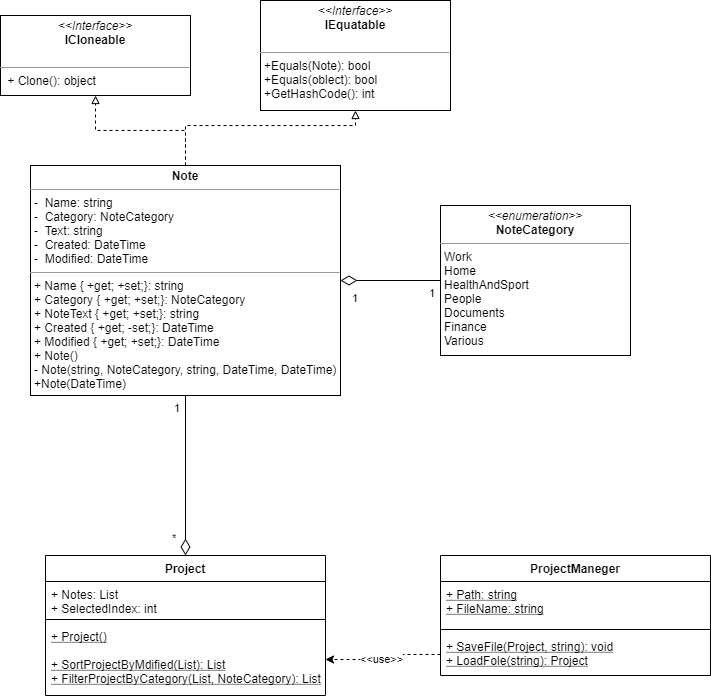

The diagram above was exported from draw.io. Its source (the exported page's mxGraphModel, read from the mxfile embedded in the PNG):
<mxGraphModel dx="782" dy="733" grid="1" gridSize="10" guides="1" tooltips="1" connect="1" arrows="1" fold="1" page="1" pageScale="1" pageWidth="827" pageHeight="1169" math="0" shadow="0">
  <root>
    <mxCell id="0" />
    <mxCell id="1" parent="0" />
    <mxCell id="hmTG6pEHa0AOLIqJvM90-6" style="edgeStyle=orthogonalEdgeStyle;rounded=0;orthogonalLoop=1;jettySize=auto;html=1;exitX=0.5;exitY=0;exitDx=0;exitDy=0;entryX=0.5;entryY=1;entryDx=0;entryDy=0;endArrow=block;endFill=0;dashed=1;" edge="1" parent="1" source="5halR_1K-nt4hbEGs724-30" target="5halR_1K-nt4hbEGs724-49">
      <mxGeometry relative="1" as="geometry" />
    </mxCell>
    <mxCell id="hmTG6pEHa0AOLIqJvM90-8" style="edgeStyle=orthogonalEdgeStyle;rounded=0;orthogonalLoop=1;jettySize=auto;html=1;exitX=0.5;exitY=0;exitDx=0;exitDy=0;entryX=0.5;entryY=1;entryDx=0;entryDy=0;endArrow=block;endFill=0;dashed=1;" edge="1" parent="1" source="5halR_1K-nt4hbEGs724-30" target="hmTG6pEHa0AOLIqJvM90-1">
      <mxGeometry relative="1" as="geometry">
        <Array as="points">
          <mxPoint x="355" y="240" />
          <mxPoint x="525" y="240" />
        </Array>
      </mxGeometry>
    </mxCell>
    <mxCell id="5halR_1K-nt4hbEGs724-30" value="&lt;p style=&quot;margin: 0px ; margin-top: 4px ; text-align: center&quot;&gt;&lt;b&gt;Note&lt;/b&gt;&lt;/p&gt;&lt;hr size=&quot;1&quot;&gt;&lt;p style=&quot;margin: 0px ; margin-left: 4px&quot;&gt;-&amp;nbsp; Name: string&lt;/p&gt;&lt;p style=&quot;margin: 0px ; margin-left: 4px&quot;&gt;-&amp;nbsp; Category: NoteCategory&lt;br&gt;&lt;/p&gt;&lt;p style=&quot;margin: 0px ; margin-left: 4px&quot;&gt;-&amp;nbsp; Text: string&lt;br&gt;&lt;/p&gt;&lt;p style=&quot;margin: 0px ; margin-left: 4px&quot;&gt;-&amp;nbsp; Created: DateTime&lt;/p&gt;&lt;p style=&quot;margin: 0px ; margin-left: 4px&quot;&gt;-&amp;nbsp; Modified: DateTime&lt;/p&gt;&lt;hr size=&quot;1&quot;&gt;&lt;p style=&quot;margin: 0px 0px 0px 4px&quot;&gt;+ Name { +get; +set;}: string&lt;/p&gt;&lt;p style=&quot;margin: 0px 0px 0px 4px&quot;&gt;+ Category { +get; +set;}: NoteCategory&lt;/p&gt;&lt;p style=&quot;margin: 0px 0px 0px 4px&quot;&gt;+ NoteText { +get; +set;}: string&lt;/p&gt;&lt;p style=&quot;margin: 0px 0px 0px 4px&quot;&gt;+ Created { +get; -set;}: DateTime&lt;/p&gt;&lt;p style=&quot;margin: 0px 0px 0px 4px&quot;&gt;+ Modified { +get; +set;}: DateTime&lt;/p&gt;&lt;p style=&quot;margin: 0px 0px 0px 4px&quot;&gt;+ Note()&lt;/p&gt;&lt;p style=&quot;margin: 0px 0px 0px 4px&quot;&gt;- Note(string, NoteCategory, string, DateTime, DateTime)&lt;/p&gt;&lt;p style=&quot;margin: 0px 0px 0px 4px&quot;&gt;+Note(DateTime)&lt;/p&gt;&lt;p style=&quot;margin: 0px 0px 0px 4px&quot;&gt;&lt;br&gt;&lt;/p&gt;" style="verticalAlign=top;align=left;overflow=fill;fontSize=12;fontFamily=Helvetica;html=1;" parent="1" vertex="1">
      <mxGeometry x="200" y="280" width="310" height="230" as="geometry" />
    </mxCell>
    <mxCell id="5halR_1K-nt4hbEGs724-48" value="&lt;p style=&quot;margin: 0px ; margin-top: 4px ; text-align: center&quot;&gt;&lt;i&gt;&amp;lt;&amp;lt;enumeration&amp;gt;&amp;gt;&lt;/i&gt;&lt;br&gt;&lt;b&gt;NoteCategory&lt;/b&gt;&lt;/p&gt;&lt;hr size=&quot;1&quot;&gt;&lt;p style=&quot;margin: 0px 0px 0px 4px&quot;&gt;Work&lt;/p&gt;&lt;p style=&quot;margin: 0px 0px 0px 4px&quot;&gt;&lt;span&gt;Home&lt;/span&gt;&lt;/p&gt;&lt;p style=&quot;margin: 0px 0px 0px 4px&quot;&gt;&lt;span&gt;HealthAndSport&lt;/span&gt;&lt;/p&gt;&lt;p style=&quot;margin: 0px 0px 0px 4px&quot;&gt;&lt;span&gt;People&lt;/span&gt;&lt;/p&gt;&lt;p style=&quot;margin: 0px 0px 0px 4px&quot;&gt;&lt;span&gt;Documents&lt;/span&gt;&lt;/p&gt;&lt;p style=&quot;margin: 0px 0px 0px 4px&quot;&gt;&lt;span&gt;Finance&lt;/span&gt;&lt;/p&gt;&lt;p style=&quot;margin: 0px 0px 0px 4px&quot;&gt;&lt;span&gt;Various&lt;/span&gt;&lt;/p&gt;&lt;p style=&quot;margin: 0px ; margin-left: 4px&quot;&gt;&lt;br&gt;&lt;/p&gt;" style="verticalAlign=top;align=left;overflow=fill;fontSize=12;fontFamily=Helvetica;html=1;" parent="1" vertex="1">
      <mxGeometry x="610" y="320" width="190" height="150" as="geometry" />
    </mxCell>
    <mxCell id="5halR_1K-nt4hbEGs724-49" value="&lt;p style=&quot;margin: 0px ; margin-top: 4px ; text-align: center&quot;&gt;&lt;i&gt;&amp;lt;&amp;lt;Interface&amp;gt;&amp;gt;&lt;/i&gt;&lt;br&gt;&lt;b&gt;ICloneable&lt;/b&gt;&lt;/p&gt;&lt;br&gt;&lt;hr size=&quot;1&quot;&gt;&lt;p style=&quot;margin: 0px ; margin-left: 4px&quot;&gt;&amp;nbsp;+ Clone(): object&lt;/p&gt;" style="verticalAlign=top;align=left;overflow=fill;fontSize=12;fontFamily=Helvetica;html=1;" parent="1" vertex="1">
      <mxGeometry x="170" y="130" width="190" height="80" as="geometry" />
    </mxCell>
    <mxCell id="IWWu0L5c2kioOkdxcrLX-1" style="edgeStyle=orthogonalEdgeStyle;rounded=0;orthogonalLoop=1;jettySize=auto;html=1;entryX=1;entryY=0.5;entryDx=0;entryDy=0;dashed=1;endArrow=classic;endFill=1;exitX=0;exitY=0.5;exitDx=0;exitDy=0;" parent="1" source="IWWu0L5c2kioOkdxcrLX-10" target="IWWu0L5c2kioOkdxcrLX-6" edge="1">
      <mxGeometry relative="1" as="geometry">
        <mxPoint x="870" y="718" as="targetPoint" />
      </mxGeometry>
    </mxCell>
    <mxCell id="IWWu0L5c2kioOkdxcrLX-2" value="&amp;lt;&amp;lt;use&amp;gt;&amp;gt;" style="edgeLabel;html=1;align=center;verticalAlign=middle;resizable=0;points=[];" parent="IWWu0L5c2kioOkdxcrLX-1" vertex="1" connectable="0">
      <mxGeometry x="0.084" y="-1" relative="1" as="geometry">
        <mxPoint as="offset" />
      </mxGeometry>
    </mxCell>
    <mxCell id="IWWu0L5c2kioOkdxcrLX-3" value="Project" style="swimlane;fontStyle=1;align=center;verticalAlign=top;childLayout=stackLayout;horizontal=1;startSize=26;horizontalStack=0;resizeParent=1;resizeParentMax=0;resizeLast=0;collapsible=1;marginBottom=0;" parent="1" vertex="1">
      <mxGeometry x="215" y="670" width="280" height="140" as="geometry" />
    </mxCell>
    <mxCell id="IWWu0L5c2kioOkdxcrLX-4" value="+ Notes: List&#10;+ SelectedIndex: int" style="text;strokeColor=none;fillColor=none;align=left;verticalAlign=top;spacingLeft=4;spacingRight=4;overflow=hidden;rotatable=0;points=[[0,0.5],[1,0.5]];portConstraint=eastwest;" parent="IWWu0L5c2kioOkdxcrLX-3" vertex="1">
      <mxGeometry y="26" width="280" height="34" as="geometry" />
    </mxCell>
    <mxCell id="IWWu0L5c2kioOkdxcrLX-5" value="" style="line;strokeWidth=1;fillColor=none;align=left;verticalAlign=middle;spacingTop=-1;spacingLeft=3;spacingRight=3;rotatable=0;labelPosition=right;points=[];portConstraint=eastwest;" parent="IWWu0L5c2kioOkdxcrLX-3" vertex="1">
      <mxGeometry y="60" width="280" height="8" as="geometry" />
    </mxCell>
    <mxCell id="IWWu0L5c2kioOkdxcrLX-6" value="+ Project()&#10;&#10;+ SortProjectByMdified(List): List&#10;+ FilterProjectByCategory(List, NoteCategory): List" style="text;strokeColor=none;fillColor=none;align=left;verticalAlign=top;spacingLeft=4;spacingRight=4;overflow=hidden;rotatable=0;points=[[0,0.5],[1,0.5]];portConstraint=eastwest;fontStyle=4" parent="IWWu0L5c2kioOkdxcrLX-3" vertex="1">
      <mxGeometry y="68" width="280" height="72" as="geometry" />
    </mxCell>
    <mxCell id="IWWu0L5c2kioOkdxcrLX-7" value="ProjectManeger" style="swimlane;fontStyle=1;align=center;verticalAlign=top;childLayout=stackLayout;horizontal=1;startSize=26;horizontalStack=0;resizeParent=1;resizeParentMax=0;resizeLast=0;collapsible=1;marginBottom=0;" parent="1" vertex="1">
      <mxGeometry x="610" y="670" width="270" height="120" as="geometry" />
    </mxCell>
    <mxCell id="IWWu0L5c2kioOkdxcrLX-8" value="+ Path: string&#10;+ FileName: string" style="text;strokeColor=none;fillColor=none;align=left;verticalAlign=top;spacingLeft=4;spacingRight=4;overflow=hidden;rotatable=0;points=[[0,0.5],[1,0.5]];portConstraint=eastwest;fontStyle=4" parent="IWWu0L5c2kioOkdxcrLX-7" vertex="1">
      <mxGeometry y="26" width="270" height="44" as="geometry" />
    </mxCell>
    <mxCell id="IWWu0L5c2kioOkdxcrLX-9" value="" style="line;strokeWidth=1;fillColor=none;align=left;verticalAlign=middle;spacingTop=-1;spacingLeft=3;spacingRight=3;rotatable=0;labelPosition=right;points=[];portConstraint=eastwest;" parent="IWWu0L5c2kioOkdxcrLX-7" vertex="1">
      <mxGeometry y="70" width="270" height="8" as="geometry" />
    </mxCell>
    <mxCell id="IWWu0L5c2kioOkdxcrLX-10" value="+ SaveFile(Project, string): void&#10;+ LoadFole(string): Project" style="text;strokeColor=none;fillColor=none;align=left;verticalAlign=top;spacingLeft=4;spacingRight=4;overflow=hidden;rotatable=0;points=[[0,0.5],[1,0.5]];portConstraint=eastwest;fontStyle=4" parent="IWWu0L5c2kioOkdxcrLX-7" vertex="1">
      <mxGeometry y="78" width="270" height="42" as="geometry" />
    </mxCell>
    <mxCell id="IWWu0L5c2kioOkdxcrLX-11" value="" style="endArrow=none;html=1;endSize=12;startArrow=diamondThin;startSize=14;startFill=0;edgeStyle=orthogonalEdgeStyle;exitX=0.5;exitY=0;exitDx=0;exitDy=0;entryX=0.5;entryY=1;entryDx=0;entryDy=0;endFill=0;" parent="1" source="IWWu0L5c2kioOkdxcrLX-3" target="5halR_1K-nt4hbEGs724-30" edge="1">
      <mxGeometry relative="1" as="geometry">
        <mxPoint x="760" y="530" as="sourcePoint" />
        <mxPoint x="920" y="530" as="targetPoint" />
      </mxGeometry>
    </mxCell>
    <mxCell id="IWWu0L5c2kioOkdxcrLX-12" value="*" style="edgeLabel;resizable=0;html=1;align=left;verticalAlign=top;" parent="IWWu0L5c2kioOkdxcrLX-11" connectable="0" vertex="1">
      <mxGeometry x="-1" relative="1" as="geometry">
        <mxPoint x="-15" y="-30" as="offset" />
      </mxGeometry>
    </mxCell>
    <mxCell id="IWWu0L5c2kioOkdxcrLX-13" value="1" style="edgeLabel;resizable=0;html=1;align=right;verticalAlign=top;" parent="IWWu0L5c2kioOkdxcrLX-11" connectable="0" vertex="1">
      <mxGeometry x="1" relative="1" as="geometry">
        <mxPoint x="-5" as="offset" />
      </mxGeometry>
    </mxCell>
    <mxCell id="hmTG6pEHa0AOLIqJvM90-1" value="&lt;p style=&quot;margin: 0px ; margin-top: 4px ; text-align: center&quot;&gt;&lt;i&gt;&amp;lt;&amp;lt;Interface&amp;gt;&amp;gt;&lt;/i&gt;&lt;br&gt;&lt;b&gt;IEquatable&lt;/b&gt;&lt;/p&gt;&lt;br&gt;&lt;hr size=&quot;1&quot;&gt;&lt;p style=&quot;margin: 0px 0px 0px 4px&quot;&gt;+Equals(Note): bool&lt;/p&gt;&lt;p style=&quot;margin: 0px 0px 0px 4px&quot;&gt;+Equals(oblect): bool&lt;/p&gt;&lt;p style=&quot;margin: 0px 0px 0px 4px&quot;&gt;+GetHashCode(): int&lt;/p&gt;" style="verticalAlign=top;align=left;overflow=fill;fontSize=12;fontFamily=Helvetica;html=1;" vertex="1" parent="1">
      <mxGeometry x="430" y="115" width="190" height="110" as="geometry" />
    </mxCell>
    <mxCell id="hmTG6pEHa0AOLIqJvM90-2" value="" style="endArrow=none;html=1;endSize=12;startArrow=diamondThin;startSize=14;startFill=0;edgeStyle=orthogonalEdgeStyle;exitX=1;exitY=0.5;exitDx=0;exitDy=0;entryX=0;entryY=0.5;entryDx=0;entryDy=0;endFill=0;" edge="1" parent="1" source="5halR_1K-nt4hbEGs724-30" target="5halR_1K-nt4hbEGs724-48">
      <mxGeometry relative="1" as="geometry">
        <mxPoint x="365" y="680" as="sourcePoint" />
        <mxPoint x="365" y="520" as="targetPoint" />
      </mxGeometry>
    </mxCell>
    <mxCell id="hmTG6pEHa0AOLIqJvM90-3" value="1" style="edgeLabel;resizable=0;html=1;align=left;verticalAlign=top;" connectable="0" vertex="1" parent="hmTG6pEHa0AOLIqJvM90-2">
      <mxGeometry x="-1" relative="1" as="geometry">
        <mxPoint x="10" y="5" as="offset" />
      </mxGeometry>
    </mxCell>
    <mxCell id="hmTG6pEHa0AOLIqJvM90-4" value="1" style="edgeLabel;resizable=0;html=1;align=right;verticalAlign=top;" connectable="0" vertex="1" parent="hmTG6pEHa0AOLIqJvM90-2">
      <mxGeometry x="1" relative="1" as="geometry">
        <mxPoint x="-5" as="offset" />
      </mxGeometry>
    </mxCell>
  </root>
</mxGraphModel>